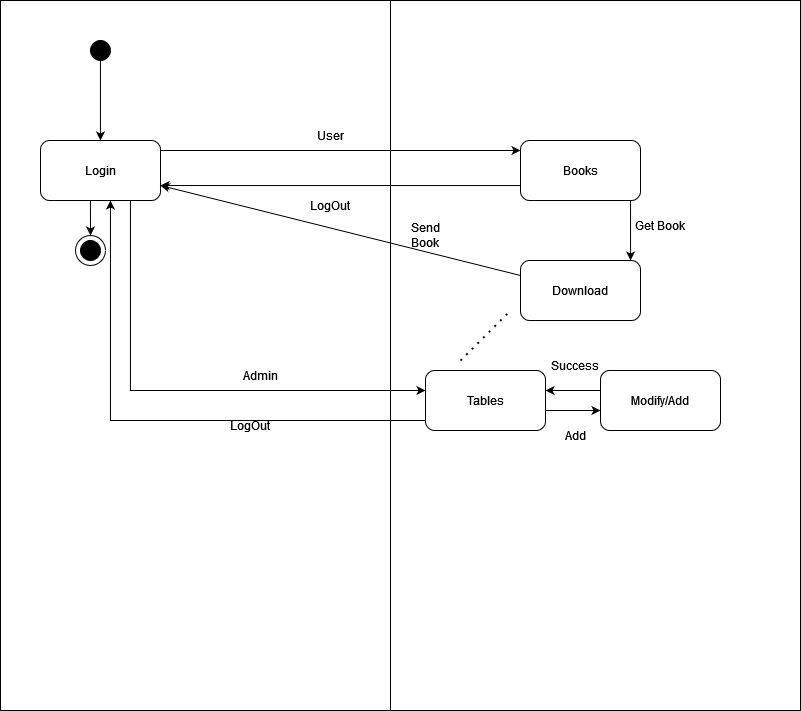

The diagram above was exported from draw.io. Its source (the exported page's mxGraphModel, read from the mxfile embedded in the PNG):
<mxGraphModel dx="2347" dy="1968" grid="1" gridSize="10" guides="1" tooltips="1" connect="1" arrows="1" fold="1" page="1" pageScale="1" pageWidth="850" pageHeight="1100" math="0" shadow="0">
  <root>
    <mxCell id="0" />
    <mxCell id="1" parent="0" />
    <mxCell id="nFZvdN9kHNjPoQoLzw8H-96" value="" style="rounded=0;whiteSpace=wrap;html=1;fillColor=none;gradientColor=none;connectable=0;allowArrows=0;editable=0;" vertex="1" parent="1">
      <mxGeometry x="-850" y="-1100" width="390" height="710" as="geometry" />
    </mxCell>
    <mxCell id="nFZvdN9kHNjPoQoLzw8H-97" value="" style="rounded=0;whiteSpace=wrap;html=1;fillColor=none;gradientColor=none;" vertex="1" parent="1">
      <mxGeometry x="-460" y="-1100" width="410" height="710" as="geometry" />
    </mxCell>
    <mxCell id="nFZvdN9kHNjPoQoLzw8H-63" style="edgeStyle=orthogonalEdgeStyle;rounded=0;orthogonalLoop=1;jettySize=auto;html=1;" edge="1" parent="1" source="nFZvdN9kHNjPoQoLzw8H-55" target="nFZvdN9kHNjPoQoLzw8H-61">
      <mxGeometry relative="1" as="geometry">
        <Array as="points">
          <mxPoint x="-480" y="-950" />
          <mxPoint x="-480" y="-950" />
        </Array>
      </mxGeometry>
    </mxCell>
    <mxCell id="nFZvdN9kHNjPoQoLzw8H-74" style="edgeStyle=orthogonalEdgeStyle;rounded=0;orthogonalLoop=1;jettySize=auto;html=1;entryX=0.5;entryY=0;entryDx=0;entryDy=0;" edge="1" parent="1" source="nFZvdN9kHNjPoQoLzw8H-55" target="nFZvdN9kHNjPoQoLzw8H-71">
      <mxGeometry relative="1" as="geometry">
        <Array as="points">
          <mxPoint x="-760" y="-890" />
          <mxPoint x="-760" y="-890" />
        </Array>
      </mxGeometry>
    </mxCell>
    <mxCell id="nFZvdN9kHNjPoQoLzw8H-88" style="edgeStyle=orthogonalEdgeStyle;rounded=0;orthogonalLoop=1;jettySize=auto;html=1;" edge="1" parent="1" source="nFZvdN9kHNjPoQoLzw8H-55" target="nFZvdN9kHNjPoQoLzw8H-83">
      <mxGeometry relative="1" as="geometry">
        <Array as="points">
          <mxPoint x="-720" y="-710" />
        </Array>
      </mxGeometry>
    </mxCell>
    <mxCell id="nFZvdN9kHNjPoQoLzw8H-99" style="edgeStyle=orthogonalEdgeStyle;rounded=0;orthogonalLoop=1;jettySize=auto;html=1;startArrow=classic;startFill=1;endArrow=none;endFill=0;" edge="1" parent="1" source="nFZvdN9kHNjPoQoLzw8H-55" target="nFZvdN9kHNjPoQoLzw8H-83">
      <mxGeometry relative="1" as="geometry">
        <Array as="points">
          <mxPoint x="-740" y="-680" />
        </Array>
      </mxGeometry>
    </mxCell>
    <mxCell id="nFZvdN9kHNjPoQoLzw8H-55" value="Login" style="rounded=1;whiteSpace=wrap;html=1;" vertex="1" parent="1">
      <mxGeometry x="-810" y="-960" width="120" height="60" as="geometry" />
    </mxCell>
    <mxCell id="nFZvdN9kHNjPoQoLzw8H-60" style="edgeStyle=orthogonalEdgeStyle;rounded=0;orthogonalLoop=1;jettySize=auto;html=1;exitX=1;exitY=1;exitDx=0;exitDy=0;" edge="1" parent="1" source="nFZvdN9kHNjPoQoLzw8H-56" target="nFZvdN9kHNjPoQoLzw8H-55">
      <mxGeometry relative="1" as="geometry">
        <Array as="points">
          <mxPoint x="-750" y="-1043" />
        </Array>
      </mxGeometry>
    </mxCell>
    <mxCell id="nFZvdN9kHNjPoQoLzw8H-56" value="" style="ellipse;whiteSpace=wrap;html=1;aspect=fixed;gradientColor=none;fillColor=#000000;" vertex="1" parent="1">
      <mxGeometry x="-760" y="-1060" width="20" height="20" as="geometry" />
    </mxCell>
    <mxCell id="nFZvdN9kHNjPoQoLzw8H-65" style="edgeStyle=orthogonalEdgeStyle;rounded=0;orthogonalLoop=1;jettySize=auto;html=1;entryX=1;entryY=0.75;entryDx=0;entryDy=0;" edge="1" parent="1" source="nFZvdN9kHNjPoQoLzw8H-61" target="nFZvdN9kHNjPoQoLzw8H-55">
      <mxGeometry relative="1" as="geometry">
        <Array as="points">
          <mxPoint x="-620" y="-915" />
          <mxPoint x="-620" y="-915" />
        </Array>
      </mxGeometry>
    </mxCell>
    <mxCell id="nFZvdN9kHNjPoQoLzw8H-76" style="edgeStyle=orthogonalEdgeStyle;rounded=0;orthogonalLoop=1;jettySize=auto;html=1;" edge="1" parent="1" source="nFZvdN9kHNjPoQoLzw8H-61" target="nFZvdN9kHNjPoQoLzw8H-75">
      <mxGeometry relative="1" as="geometry">
        <Array as="points">
          <mxPoint x="-220" y="-870" />
          <mxPoint x="-220" y="-870" />
        </Array>
      </mxGeometry>
    </mxCell>
    <mxCell id="nFZvdN9kHNjPoQoLzw8H-61" value="Books" style="rounded=1;whiteSpace=wrap;html=1;fillColor=#FFFFFF;gradientColor=none;" vertex="1" parent="1">
      <mxGeometry x="-330" y="-960" width="120" height="60" as="geometry" />
    </mxCell>
    <mxCell id="nFZvdN9kHNjPoQoLzw8H-69" value="LogOut" style="text;html=1;strokeColor=none;fillColor=none;align=center;verticalAlign=middle;whiteSpace=wrap;rounded=0;" vertex="1" parent="1">
      <mxGeometry x="-550" y="-910" width="60" height="30" as="geometry" />
    </mxCell>
    <mxCell id="nFZvdN9kHNjPoQoLzw8H-70" value="" style="ellipse;whiteSpace=wrap;html=1;aspect=fixed;fillColor=#000000;gradientColor=none;" vertex="1" parent="1">
      <mxGeometry x="-770" y="-860" width="20" height="20" as="geometry" />
    </mxCell>
    <mxCell id="nFZvdN9kHNjPoQoLzw8H-71" value="" style="ellipse;whiteSpace=wrap;html=1;aspect=fixed;fillColor=none;gradientColor=none;" vertex="1" parent="1">
      <mxGeometry x="-775" y="-865" width="30" height="30" as="geometry" />
    </mxCell>
    <mxCell id="nFZvdN9kHNjPoQoLzw8H-78" style="rounded=0;orthogonalLoop=1;jettySize=auto;html=1;entryX=1;entryY=0.75;entryDx=0;entryDy=0;" edge="1" parent="1" source="nFZvdN9kHNjPoQoLzw8H-75" target="nFZvdN9kHNjPoQoLzw8H-55">
      <mxGeometry relative="1" as="geometry" />
    </mxCell>
    <mxCell id="nFZvdN9kHNjPoQoLzw8H-75" value="Download" style="rounded=1;whiteSpace=wrap;html=1;fillColor=none;gradientColor=none;" vertex="1" parent="1">
      <mxGeometry x="-330" y="-840" width="120" height="60" as="geometry" />
    </mxCell>
    <mxCell id="nFZvdN9kHNjPoQoLzw8H-77" value="Get Book" style="text;html=1;strokeColor=none;fillColor=none;align=center;verticalAlign=middle;whiteSpace=wrap;rounded=0;" vertex="1" parent="1">
      <mxGeometry x="-220" y="-890" width="60" height="30" as="geometry" />
    </mxCell>
    <mxCell id="nFZvdN9kHNjPoQoLzw8H-79" value="Send Book" style="text;html=1;strokeColor=none;fillColor=none;align=center;verticalAlign=middle;whiteSpace=wrap;rounded=0;" vertex="1" parent="1">
      <mxGeometry x="-455" y="-880" width="60" height="30" as="geometry" />
    </mxCell>
    <mxCell id="nFZvdN9kHNjPoQoLzw8H-80" value="User" style="text;html=1;strokeColor=none;fillColor=none;align=center;verticalAlign=middle;whiteSpace=wrap;rounded=0;" vertex="1" parent="1">
      <mxGeometry x="-550" y="-980" width="60" height="30" as="geometry" />
    </mxCell>
    <mxCell id="nFZvdN9kHNjPoQoLzw8H-83" value="Tables" style="rounded=1;whiteSpace=wrap;html=1;fillColor=none;gradientColor=none;" vertex="1" parent="1">
      <mxGeometry x="-425" y="-730" width="120" height="60" as="geometry" />
    </mxCell>
    <mxCell id="nFZvdN9kHNjPoQoLzw8H-87" value="Admin" style="text;html=1;strokeColor=none;fillColor=none;align=center;verticalAlign=middle;whiteSpace=wrap;rounded=0;" vertex="1" parent="1">
      <mxGeometry x="-620" y="-740" width="60" height="30" as="geometry" />
    </mxCell>
    <mxCell id="nFZvdN9kHNjPoQoLzw8H-91" style="edgeStyle=orthogonalEdgeStyle;rounded=0;orthogonalLoop=1;jettySize=auto;html=1;" edge="1" parent="1" source="nFZvdN9kHNjPoQoLzw8H-90" target="nFZvdN9kHNjPoQoLzw8H-83">
      <mxGeometry relative="1" as="geometry">
        <Array as="points">
          <mxPoint x="-260" y="-710" />
          <mxPoint x="-260" y="-710" />
        </Array>
      </mxGeometry>
    </mxCell>
    <mxCell id="nFZvdN9kHNjPoQoLzw8H-92" style="edgeStyle=orthogonalEdgeStyle;rounded=0;orthogonalLoop=1;jettySize=auto;html=1;entryX=1;entryY=0.25;entryDx=0;entryDy=0;endArrow=none;endFill=0;startArrow=classic;startFill=1;" edge="1" parent="1" source="nFZvdN9kHNjPoQoLzw8H-90" target="nFZvdN9kHNjPoQoLzw8H-83">
      <mxGeometry relative="1" as="geometry">
        <Array as="points">
          <mxPoint x="-305" y="-690" />
        </Array>
      </mxGeometry>
    </mxCell>
    <mxCell id="nFZvdN9kHNjPoQoLzw8H-90" value="Modify/Add" style="rounded=1;whiteSpace=wrap;html=1;fillColor=none;gradientColor=none;" vertex="1" parent="1">
      <mxGeometry x="-250" y="-730" width="120" height="60" as="geometry" />
    </mxCell>
    <mxCell id="nFZvdN9kHNjPoQoLzw8H-94" value="Add" style="text;html=1;strokeColor=none;fillColor=none;align=center;verticalAlign=middle;whiteSpace=wrap;rounded=0;" vertex="1" parent="1">
      <mxGeometry x="-305" y="-680" width="60" height="30" as="geometry" />
    </mxCell>
    <mxCell id="nFZvdN9kHNjPoQoLzw8H-95" value="Success" style="text;html=1;strokeColor=none;fillColor=none;align=center;verticalAlign=middle;whiteSpace=wrap;rounded=0;" vertex="1" parent="1">
      <mxGeometry x="-305" y="-750" width="60" height="30" as="geometry" />
    </mxCell>
    <mxCell id="nFZvdN9kHNjPoQoLzw8H-98" value="" style="endArrow=none;dashed=1;html=1;dashPattern=1 3;strokeWidth=2;rounded=0;" edge="1" parent="1">
      <mxGeometry width="50" height="50" relative="1" as="geometry">
        <mxPoint x="-390" y="-740" as="sourcePoint" />
        <mxPoint x="-340" y="-790" as="targetPoint" />
      </mxGeometry>
    </mxCell>
    <mxCell id="nFZvdN9kHNjPoQoLzw8H-100" value="&lt;div&gt;LogOut&lt;/div&gt;" style="text;html=1;strokeColor=none;fillColor=none;align=center;verticalAlign=middle;whiteSpace=wrap;rounded=0;" vertex="1" parent="1">
      <mxGeometry x="-630" y="-690" width="60" height="30" as="geometry" />
    </mxCell>
  </root>
</mxGraphModel>